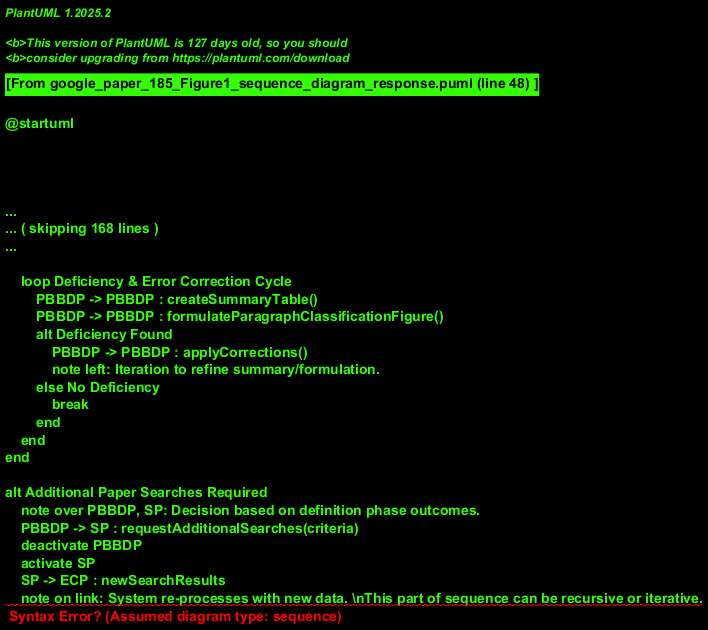

The diagram above was rendered by PlantUML. Its source (embedded in the PNG):
@startuml
!theme plain

title System Interaction for Research Phases

actor User as Researcher
note right of Researcher: Assumed initiator of the process.

participant SearchPhase as SP
participant ExplorativeClassificationPhase as ECP
participant FilterPhase as FP
participant PipelineBuildingBlockDefinitionPhase as PBBDP

Researcher -> SP : startResearch()
activate SP
SP -> ECP : searchResults
deactivate SP
activate ECP
ECP -> FP : classifiedData
deactivate ECP
activate FP
FP -> PBBDP : filteredDataForProcessing
deactivate FP
activate PBBDP

loop For each Building Block
    PBBDP -> PBBDP : identifyAlgorithsModelsHardware()
    note right: Identification, review, analysis

    loop Deficiency & Error Correction Cycle
        PBBDP -> PBBDP : createSummaryTable()
        PBBDP -> PBBDP : formulateParagraphClassificationFigure()
        alt Deficiency Found
            PBBDP -> PBBDP : applyCorrections()
            note left: Iteration to refine summary/formulation.
        else No Deficiency
            break
        end
    end
end

alt Additional Paper Searches Required
    note over PBBDP, SP: Decision based on definition phase outcomes.
    PBBDP -> SP : requestAdditionalSearches(criteria)
    deactivate PBBDP
    activate SP
    SP -> ECP : newSearchResults
    note on link: System re-processes with new data. \nThis part of sequence can be recursive or iterative.
    deactivate SP
    ' ECP, FP would follow, eventually feeding back to PBBDP
    ECP -> FP : newClassifiedData
    FP -> PBBDP : updatedFilteredData
    activate PBBDP
    PBBDP -> PBBDP : resumeOrRestartBlockDefinition()
else No Additional Searches
    PBBDP --> Researcher : finalDefinedBuildingBlocks
end
deactivate PBBDP

@enduml